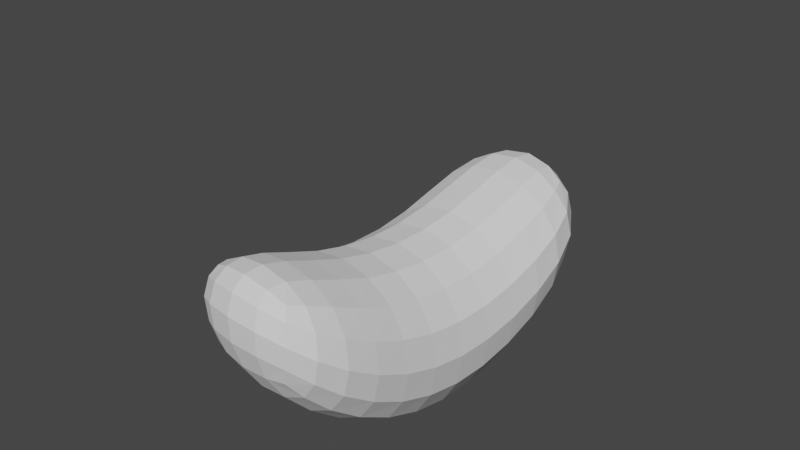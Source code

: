 # Source: jellybean.blend  (saved by Blender 2.90.8; exported with 4.5.12 LTS)
import bpy
from mathutils import Matrix  # noqa: F401  (used for matrix-valued properties, if any)

bpy.ops.wm.read_factory_settings(use_empty=True)
scene = bpy.context.scene
scene.name = 'Scene'

# ---- collections
col_collection = bpy.data.collections.new('Collection'); scene.collection.children.link(col_collection)

# ---- world
world_world = bpy.data.worlds.new('World'); scene.world = world_world
world_world.use_nodes = True; world_world.node_tree.nodes.clear()
_N = world_world.node_tree.nodes; _L = world_world.node_tree.links
n0 = _N.new('ShaderNodeOutputWorld'); n0.name = 'World Output'; n0.location = (300, 300)
n1 = _N.new('ShaderNodeBackground'); n1.name = 'Background'; n1.location = (10, 300)
n1.inputs[0].default_value = (0.05088, 0.05088, 0.05088, 1.0)
_L.new(n1.outputs[0], n0.inputs[0])
n0.is_active_output = True
world_world.color = (0.05088, 0.05088, 0.05088)
world_world.use_sun_shadow = False
world_world.sun_shadow_jitter_overblur = 0.0

# ---- cameras
cam_camera = bpy.data.cameras.new('Camera')
cam_camera.clip_end = 100.0
cam_camera.ortho_scale = 7.314

# ---- meshes
me_cube_001 = bpy.data.meshes.new('Cube.001')
me_cube_001.from_pydata([(-0.5406, -0.5273, -0.3659), (-0.5406, -0.5388, 0.5406), (-0.5406, 0.4976, -0.3159), (-0.5406, 0.5423, 0.5406), (0.5406, -0.5273, -0.3659), (0.5406, -0.5388, 0.5406), (0.5406, 0.4976, -0.3159), (0.5406, 0.5423, 0.5406), (-0.5406, 0.182, 0.1341), (-0.5406, 0.182, 1.364), (0.5406, 0.182, 0.1341), (0.5406, 0.182, 1.364), (-0.5406, -0.1705, 0.1341), (0.5406, -0.1705, 1.364), (-0.5406, -0.1705, 1.364), (0.5406, -0.1705, 0.1341)], [], [(8, 9, 3, 2), (2, 3, 7, 6), (15, 13, 5, 4), (4, 5, 1, 0), (12, 15, 4, 0), (13, 14, 1, 5), (7, 3, 9, 11), (2, 6, 10, 8), (6, 7, 11, 10), (12, 14, 9, 8), (0, 1, 14, 12), (11, 9, 14, 13), (8, 10, 15, 12), (10, 11, 13, 15)])
_uv = me_cube_001.uv_layers.new(name='UVMap')
_uv.uv.foreach_set('vector', [0.375, 0.195, 0.625, 0.195, 0.625, 0.25, 0.375, 0.2445, 0.375, 0.2445, 0.625, 0.25, 0.625, 0.5, 0.375, 0.5055, 0.375, 0.6931, 0.625, 0.6931, 0.625, 0.75, 0.375, 0.75, 0.375, 0.75, 0.625, 0.75, 0.625, 1.0, 0.375, 1.0, 0.125, 0.6931, 0.375, 0.6931, 0.375, 0.75, 0.125, 0.75, 0.625, 0.6931, 0.875, 0.6931, 0.875, 0.75, 0.625, 0.75, 0.625, 0.5, 0.875, 0.5, 0.875, 0.555, 0.625, 0.555, 0.125, 0.5055, 0.375, 0.5055, 0.375, 0.555, 0.125, 0.555, 0.375, 0.5055, 0.625, 0.5, 0.625, 0.555, 0.375, 0.555, 0.375, 0.05688, 0.625, 0.05688, 0.625, 0.195, 0.375, 0.195, 0.375, 0.0, 0.625, 0.0, 0.625, 0.05688, 0.375, 0.05688, 0.625, 0.555, 0.875, 0.555, 0.875, 0.6931, 0.625, 0.6931, 0.125, 0.555, 0.375, 0.555, 0.375, 0.6931, 0.125, 0.6931, 0.375, 0.555, 0.625, 0.555, 0.625, 0.6931, 0.375, 0.6931])
me_cube_001.use_remesh_fix_poles = True
me_cube_001.use_remesh_preserve_attributes = False
me_cube_001.use_mirror_vertex_groups = False
me_cube_001.update()

# ---- objects
ob_camera = bpy.data.objects.new('Camera', cam_camera)
ob_cube = bpy.data.objects.new('Cube', me_cube_001)

# ---- transforms, parenting, visibility, modifiers, constraints
ob_camera.location = (7.359, -6.926, 4.958)
ob_camera.rotation_euler = (1.109, 0.0, 0.8149)
ob_camera.lock_rotations_4d = False
ob_camera.empty_display_type = 'ARROWS'
ob_camera.color = (0.0, 0.0, 0.0, 0.0)
ob_camera.display_type = 'WIRE'
ob_camera.lineart.crease_threshold = 0.0
ob_cube.location = (0.0, 0.0, 0.0)
ob_cube.scale = (-1.921, -4.336, -1.641)
ob_cube.lineart.crease_threshold = 0.0
_m = ob_cube.modifiers.new('Subdivision', 'SUBSURF')
_m.uv_smooth = 'PRESERVE_CORNERS'
_m.levels = 3

# ---- collection membership
col_collection.objects.link(ob_camera)
col_collection.objects.link(ob_cube)

# ---- scene / render settings (as saved in the file)
scene.camera = ob_camera
scene.frame_start = 1; scene.frame_end = 250; scene.frame_set(1)
scene.render.engine = 'BLENDER_EEVEE_NEXT'
scene.cycles.use_denoising = False
scene.cycles.samples = 128
scene.cycles.sampling_pattern = 'TABULATED_SOBOL'
scene.cycles.use_adaptive_sampling = False
scene.cycles.use_light_tree = False
scene.view_settings.view_transform = 'Filmic'
bpy.context.view_layer.update()

# ---- added for rendering (the .blend has no usable light): sun
light_auto_sun = bpy.data.lights.new('AutoSun', 'SUN')
light_auto_sun.energy = 3.0
light_auto_sun.angle = 0.0523599
ob_auto_sun = bpy.data.objects.new('AutoSun', light_auto_sun)
scene.collection.objects.link(ob_auto_sun)
ob_auto_sun.rotation_euler = (0.872665, 0.174533, 0.523599)
bpy.context.view_layer.update()
